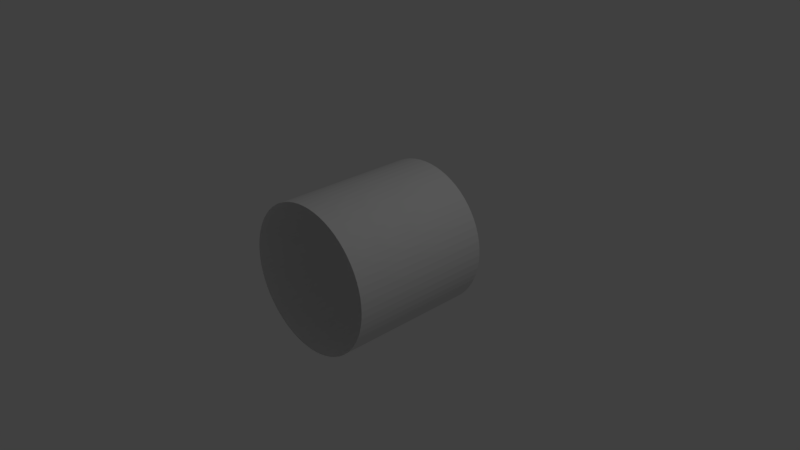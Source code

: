 # Source: ring.blend  (saved by Blender 2.79.0; exported with 4.5.12 LTS)
import bpy
from mathutils import Matrix  # noqa: F401  (used for matrix-valued properties, if any)

bpy.ops.wm.read_factory_settings(use_empty=True)
scene = bpy.context.scene
scene.name = 'Scene'

# ---- collections
col_collection_1 = bpy.data.collections.new('Collection 1'); scene.collection.children.link(col_collection_1)

# ---- world
world_world = bpy.data.worlds.new('World'); scene.world = world_world
world_world.color = (0.05088, 0.05088, 0.05088)
world_world.use_sun_shadow = False
world_world.sun_shadow_jitter_overblur = 0.0
world_world.cycles.sampling_method = 'MANUAL'

# ---- cameras
cam_camera = bpy.data.cameras.new('Camera')
cam_camera.clip_end = 100.0
cam_camera.lens = 35.0
cam_camera.sensor_width = 32.0
cam_camera.sensor_height = 18.0
cam_camera.ortho_scale = 7.314
cam_camera.dof.focus_distance = 0.0
cam_camera.dof.aperture_fstop = 128.0

# ---- lights
light_lamp = bpy.data.lights.new('Lamp', 'POINT')
light_lamp.transmission_factor = 0.0
light_lamp.cutoff_distance = 30.0
light_lamp.energy = 100.0
light_lamp.shadow_buffer_clip_start = 1.001
light_lamp.shadow_soft_size = 0.1
light_lamp.shadow_maximum_resolution = 0.006
light_lamp.use_absolute_resolution = True

# ---- meshes
me_cylinder = bpy.data.meshes.new('Cylinder')
me_cylinder.from_pydata([(0.0, 1.0, 1.0), (0.0, -1.0, 1.0), (0.09802, 1.0, 0.9952), (0.09802, -1.0, 0.9952), (0.1951, 1.0, 0.9808), (0.1951, -1.0, 0.9808), (0.2903, 1.0, 0.9569), (0.2903, -1.0, 0.9569), (0.3827, 1.0, 0.9239), (0.3827, -1.0, 0.9239), (0.4714, 1.0, 0.8819), (0.4714, -1.0, 0.8819), (0.5556, 1.0, 0.8315), (0.5556, -1.0, 0.8315), (0.6344, 1.0, 0.773), (0.6344, -1.0, 0.773), (0.7071, 1.0, 0.7071), (0.7071, -1.0, 0.7071), (0.773, 1.0, 0.6344), (0.773, -1.0, 0.6344), (0.8315, 1.0, 0.5556), (0.8315, -1.0, 0.5556), (0.8819, 1.0, 0.4714), (0.8819, -1.0, 0.4714), (0.9239, 1.0, 0.3827), (0.9239, -1.0, 0.3827), (0.9569, 1.0, 0.2903), (0.9569, -1.0, 0.2903), (0.9808, 1.0, 0.1951), (0.9808, -1.0, 0.1951), (0.9952, 1.0, 0.09802), (0.9952, -1.0, 0.09802), (1.0, 1.0, -1.192e-07), (1.0, -1.0, -2.066e-07), (0.9952, 1.0, -0.09802), (0.9952, -1.0, -0.09802), (0.9808, 1.0, -0.1951), (0.9808, -1.0, -0.1951), (0.9569, 1.0, -0.2903), (0.9569, -1.0, -0.2903), (0.9239, 1.0, -0.3827), (0.9239, -1.0, -0.3827), (0.8819, 1.0, -0.4714), (0.8819, -1.0, -0.4714), (0.8315, 1.0, -0.5556), (0.8315, -1.0, -0.5556), (0.773, 1.0, -0.6344), (0.773, -1.0, -0.6344), (0.7071, 1.0, -0.7071), (0.7071, -1.0, -0.7071), (0.6344, 1.0, -0.773), (0.6344, -1.0, -0.773), (0.5556, 1.0, -0.8315), (0.5556, -1.0, -0.8315), (0.4714, 1.0, -0.8819), (0.4714, -1.0, -0.8819), (0.3827, 1.0, -0.9239), (0.3827, -1.0, -0.9239), (0.2903, 1.0, -0.9569), (0.2903, -1.0, -0.9569), (0.1951, 1.0, -0.9808), (0.1951, -1.0, -0.9808), (0.09802, 1.0, -0.9952), (0.09802, -1.0, -0.9952), (-8.027e-07, 1.0, -1.0), (-8.027e-07, -1.0, -1.0), (-0.09802, 1.0, -0.9952), (-0.09802, -1.0, -0.9952), (-0.1951, 1.0, -0.9808), (-0.1951, -1.0, -0.9808), (-0.2903, 1.0, -0.9569), (-0.2903, -1.0, -0.9569), (-0.3827, 1.0, -0.9239), (-0.3827, -1.0, -0.9239), (-0.4714, 1.0, -0.8819), (-0.4714, -1.0, -0.8819), (-0.5556, 1.0, -0.8315), (-0.5556, -1.0, -0.8315), (-0.6344, 1.0, -0.773), (-0.6344, -1.0, -0.773), (-0.7071, 1.0, -0.7071), (-0.7071, -1.0, -0.7071), (-0.773, 1.0, -0.6344), (-0.773, -1.0, -0.6344), (-0.8315, 1.0, -0.5556), (-0.8315, -1.0, -0.5556), (-0.8819, 1.0, -0.4714), (-0.8819, -1.0, -0.4714), (-0.9239, 1.0, -0.3827), (-0.9239, -1.0, -0.3827), (-0.9569, 1.0, -0.2903), (-0.9569, -1.0, -0.2903), (-0.9808, 1.0, -0.1951), (-0.9808, -1.0, -0.1951), (-0.9952, 1.0, -0.09802), (-0.9952, -1.0, -0.09802), (-1.0, 1.0, -4.212e-07), (-1.0, -1.0, -5.086e-07), (-0.9952, 1.0, 0.09802), (-0.9952, -1.0, 0.09802), (-0.9808, 1.0, 0.1951), (-0.9808, -1.0, 0.1951), (-0.9569, 1.0, 0.2903), (-0.9569, -1.0, 0.2903), (-0.9239, 1.0, 0.3827), (-0.9239, -1.0, 0.3827), (-0.8819, 1.0, 0.4714), (-0.8819, -1.0, 0.4714), (-0.8315, 1.0, 0.5556), (-0.8315, -1.0, 0.5556), (-0.773, 1.0, 0.6344), (-0.773, -1.0, 0.6344), (-0.7071, 1.0, 0.7071), (-0.7071, -1.0, 0.7071), (-0.6344, 1.0, 0.773), (-0.6344, -1.0, 0.773), (-0.5556, 1.0, 0.8315), (-0.5556, -1.0, 0.8315), (-0.4714, 1.0, 0.8819), (-0.4714, -1.0, 0.8819), (-0.3827, 1.0, 0.9239), (-0.3827, -1.0, 0.9239), (-0.2903, 1.0, 0.9569), (-0.2903, -1.0, 0.9569), (-0.1951, 1.0, 0.9808), (-0.1951, -1.0, 0.9808), (-0.09802, 1.0, 0.9952), (-0.09802, -1.0, 0.9952)], [], [(2, 3, 5, 4), (0, 1, 3, 2), (4, 5, 7, 6), (6, 7, 9, 8), (8, 9, 11, 10), (10, 11, 13, 12), (12, 13, 15, 14), (14, 15, 17, 16), (16, 17, 19, 18), (18, 19, 21, 20), (20, 21, 23, 22), (22, 23, 25, 24), (24, 25, 27, 26), (26, 27, 29, 28), (28, 29, 31, 30), (30, 31, 33, 32), (32, 33, 35, 34), (34, 35, 37, 36), (36, 37, 39, 38), (38, 39, 41, 40), (40, 41, 43, 42), (42, 43, 45, 44), (44, 45, 47, 46), (46, 47, 49, 48), (48, 49, 51, 50), (50, 51, 53, 52), (52, 53, 55, 54), (54, 55, 57, 56), (56, 57, 59, 58), (58, 59, 61, 60), (60, 61, 63, 62), (62, 63, 65, 64), (64, 65, 67, 66), (66, 67, 69, 68), (68, 69, 71, 70), (70, 71, 73, 72), (72, 73, 75, 74), (74, 75, 77, 76), (76, 77, 79, 78), (78, 79, 81, 80), (80, 81, 83, 82), (82, 83, 85, 84), (84, 85, 87, 86), (86, 87, 89, 88), (88, 89, 91, 90), (90, 91, 93, 92), (92, 93, 95, 94), (94, 95, 97, 96), (96, 97, 99, 98), (98, 99, 101, 100), (100, 101, 103, 102), (102, 103, 105, 104), (104, 105, 107, 106), (106, 107, 109, 108), (108, 109, 111, 110), (110, 111, 113, 112), (112, 113, 115, 114), (114, 115, 117, 116), (116, 117, 119, 118), (118, 119, 121, 120), (120, 121, 123, 122), (122, 123, 125, 124), (124, 125, 127, 126), (126, 127, 1, 0)])
_uv = me_cylinder.uv_layers.new(name='UVMap')
_uv.uv.foreach_set('vector', [0.9844, 5.96e-08, 0.9844, 1.0, 0.9687, 1.0, 0.9688, 5.96e-08, 1.0, 5.96e-08, 1.0, 1.0, 0.9844, 1.0, 0.9844, 5.96e-08, 0.9688, 5.96e-08, 0.9687, 1.0, 0.9531, 1.0, 0.9531, 5.96e-08, 0.9531, 5.96e-08, 0.9531, 1.0, 0.9375, 1.0, 0.9375, 2.98e-08, 0.9375, 2.98e-08, 0.9375, 1.0, 0.9219, 1.0, 0.9219, 2.98e-08, 0.9219, 2.98e-08, 0.9219, 1.0, 0.9062, 1.0, 0.9062, 2.98e-08, 0.9062, 2.98e-08, 0.9062, 1.0, 0.8906, 1.0, 0.8906, 2.98e-08, 0.8906, 2.98e-08, 0.8906, 1.0, 0.875, 1.0, 0.875, 2.98e-08, 0.875, 2.98e-08, 0.875, 1.0, 0.8594, 1.0, 0.8594, -5.96e-08, 0.8594, -5.96e-08, 0.8594, 1.0, 0.8438, 1.0, 0.8438, -5.96e-08, 0.8438, -5.96e-08, 0.8438, 1.0, 0.8281, 1.0, 0.8281, -5.96e-08, 0.8281, -5.96e-08, 0.8281, 1.0, 0.8125, 1.0, 0.8125, -5.96e-08, 0.8125, -5.96e-08, 0.8125, 1.0, 0.7969, 1.0, 0.7969, -5.96e-08, 0.7969, -5.96e-08, 0.7969, 1.0, 0.7812, 1.0, 0.7812, -5.96e-08, 0.7812, -5.96e-08, 0.7812, 1.0, 0.7656, 1.0, 0.7656, -5.96e-08, 0.7656, -5.96e-08, 0.7656, 1.0, 0.75, 1.0, 0.75, -5.96e-08, 0.75, -5.96e-08, 0.75, 1.0, 0.7344, 1.0, 0.7344, -5.96e-08, 0.7344, -5.96e-08, 0.7344, 1.0, 0.7187, 1.0, 0.7188, -5.96e-08, 0.7188, -5.96e-08, 0.7187, 1.0, 0.7031, 1.0, 0.7031, -5.96e-08, 0.7031, -5.96e-08, 0.7031, 1.0, 0.6875, 1.0, 0.6875, -5.96e-08, 0.6875, -5.96e-08, 0.6875, 1.0, 0.6719, 1.0, 0.6719, -5.96e-08, 0.6719, -5.96e-08, 0.6719, 1.0, 0.6562, 1.0, 0.6562, -5.96e-08, 0.6562, -5.96e-08, 0.6562, 1.0, 0.6406, 1.0, 0.6406, -5.96e-08, 0.6406, -5.96e-08, 0.6406, 1.0, 0.625, 1.0, 0.625, -5.96e-08, 0.625, -5.96e-08, 0.625, 1.0, 0.6094, 1.0, 0.6094, 0.0, 0.6094, 0.0, 0.6094, 1.0, 0.5937, 1.0, 0.5937, 0.0, 0.5937, 0.0, 0.5937, 1.0, 0.5781, 1.0, 0.5781, 0.0, 0.5781, 0.0, 0.5781, 1.0, 0.5625, 1.0, 0.5625, 0.0, 0.5625, 0.0, 0.5625, 1.0, 0.5469, 1.0, 0.5469, 0.0, 0.5469, 0.0, 0.5469, 1.0, 0.5312, 1.0, 0.5312, 0.0, 0.5312, 0.0, 0.5312, 1.0, 0.5156, 1.0, 0.5156, 0.0, 0.5156, 0.0, 0.5156, 1.0, 0.5, 1.0, 0.5, 0.0, 0.5, 0.0, 0.5, 1.0, 0.4844, 1.0, 0.4844, 0.0, 0.4844, 0.0, 0.4844, 1.0, 0.4687, 1.0, 0.4687, 0.0, 0.4687, 0.0, 0.4687, 1.0, 0.4531, 1.0, 0.4531, 0.0, 0.4531, 0.0, 0.4531, 1.0, 0.4375, 1.0, 0.4375, 0.0, 0.4375, 0.0, 0.4375, 1.0, 0.4219, 1.0, 0.4219, 0.0, 0.4219, 0.0, 0.4219, 1.0, 0.4062, 1.0, 0.4062, 0.0, 0.4062, 0.0, 0.4062, 1.0, 0.3906, 1.0, 0.3906, 0.0, 0.3906, 0.0, 0.3906, 1.0, 0.375, 1.0, 0.375, 0.0, 0.375, 0.0, 0.375, 1.0, 0.3594, 1.0, 0.3594, 2.98e-08, 0.3594, 2.98e-08, 0.3594, 1.0, 0.3437, 1.0, 0.3437, 2.98e-08, 0.3437, 2.98e-08, 0.3437, 1.0, 0.3281, 1.0, 0.3281, 2.98e-08, 0.3281, 2.98e-08, 0.3281, 1.0, 0.3125, 1.0, 0.3125, 2.98e-08, 0.3125, 2.98e-08, 0.3125, 1.0, 0.2969, 1.0, 0.2969, 2.98e-08, 0.2969, 2.98e-08, 0.2969, 1.0, 0.2813, 1.0, 0.2812, 2.98e-08, 0.2812, 2.98e-08, 0.2813, 1.0, 0.2656, 1.0, 0.2656, 2.98e-08, 0.2656, 2.98e-08, 0.2656, 1.0, 0.25, 1.0, 0.25, 2.98e-08, 0.25, 2.98e-08, 0.25, 1.0, 0.2344, 1.0, 0.2344, 2.98e-08, 0.2344, 2.98e-08, 0.2344, 1.0, 0.2188, 1.0, 0.2188, 2.98e-08, 0.2188, 2.98e-08, 0.2188, 1.0, 0.2031, 1.0, 0.2031, 2.98e-08, 0.2031, 2.98e-08, 0.2031, 1.0, 0.1875, 1.0, 0.1875, 2.98e-08, 0.1875, 2.98e-08, 0.1875, 1.0, 0.1719, 1.0, 0.1719, 2.98e-08, 0.1719, 2.98e-08, 0.1719, 1.0, 0.1563, 1.0, 0.1563, 2.98e-08, 0.1563, 2.98e-08, 0.1563, 1.0, 0.1406, 1.0, 0.1406, 2.98e-08, 0.1406, 2.98e-08, 0.1406, 1.0, 0.125, 1.0, 0.125, 8.941e-08, 0.125, 8.941e-08, 0.125, 1.0, 0.1094, 1.0, 0.1094, 8.941e-08, 0.1094, 8.941e-08, 0.1094, 1.0, 0.09375, 1.0, 0.09375, 8.941e-08, 0.09375, 8.941e-08, 0.09375, 1.0, 0.07813, 1.0, 0.07813, 8.941e-08, 0.07813, 8.941e-08, 0.07813, 1.0, 0.0625, 1.0, 0.0625, 8.941e-08, 0.0625, 8.941e-08, 0.0625, 1.0, 0.04688, 1.0, 0.04688, 5.96e-08, 0.04688, 5.96e-08, 0.04688, 1.0, 0.03125, 1.0, 0.03125, 5.96e-08, 0.03125, 5.96e-08, 0.03125, 1.0, 0.01563, 1.0, 0.01563, 5.96e-08, 0.01563, 5.96e-08, 0.01563, 1.0, 0.0, 1.0, 2.98e-08, 5.96e-08])
me_cylinder.use_remesh_preserve_volume = False
me_cylinder.use_remesh_preserve_attributes = False
me_cylinder.use_mirror_vertex_groups = False
me_cylinder.update()

# ---- objects
ob_cylinder = bpy.data.objects.new('Cylinder', me_cylinder)
ob_lamp = bpy.data.objects.new('Lamp', light_lamp)
ob_camera = bpy.data.objects.new('Camera', cam_camera)

# ---- transforms, parenting, visibility, modifiers, constraints
ob_cylinder.location = (0.0, 0.0, 0.0)
ob_cylinder.lineart.crease_threshold = 0.0
ob_lamp.location = (4.076, 1.005, 5.904)
ob_lamp.rotation_euler = (0.6503, 0.05522, 1.866)
ob_lamp.lock_rotations_4d = False
ob_lamp.empty_display_type = 'ARROWS'
ob_lamp.color = (0.0, 0.0, 0.0, 0.0)
ob_lamp.lineart.crease_threshold = 0.0
ob_camera.location = (7.481, -6.508, 5.344)
ob_camera.rotation_euler = (1.109, 0.0, 0.8149)
ob_camera.lock_rotations_4d = False
ob_camera.empty_display_type = 'ARROWS'
ob_camera.color = (0.0, 0.0, 0.0, 0.0)
ob_camera.display_type = 'WIRE'
ob_camera.lineart.crease_threshold = 0.0

# ---- collection membership
col_collection_1.objects.link(ob_cylinder)
col_collection_1.objects.link(ob_lamp)
col_collection_1.objects.link(ob_camera)

# ---- scene / render settings (as saved in the file)
scene.camera = ob_camera
scene.frame_start = 1; scene.frame_end = 250; scene.frame_set(1)
scene.render.engine = 'BLENDER_EEVEE_NEXT'
scene.render.resolution_percentage = 50
scene.render.dither_intensity = 0.0
scene.cycles.use_denoising = False
scene.cycles.samples = 128
scene.cycles.sampling_pattern = 'TABULATED_SOBOL'
scene.cycles.use_adaptive_sampling = False
scene.cycles.use_light_tree = False
scene.cycles.blur_glossy = 0.0
scene.cycles.sample_clamp_indirect = 0.0
scene.view_settings.view_transform = 'Standard'
bpy.context.view_layer.update()
